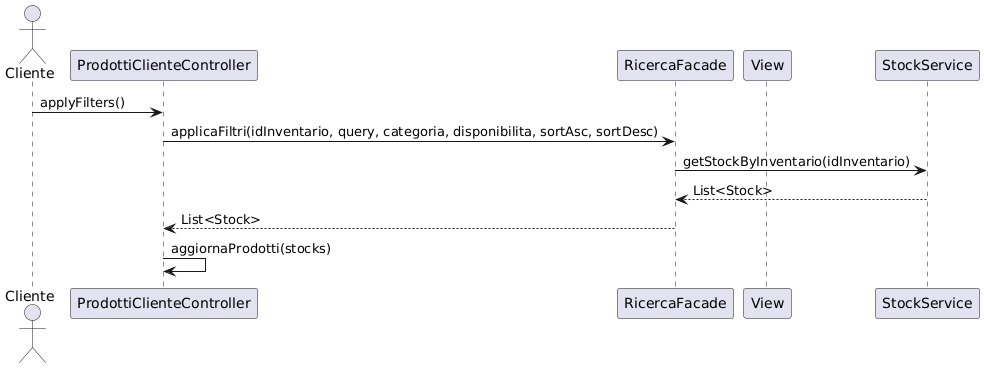

The diagram above was rendered by PlantUML. Its source (embedded in the PNG):
@startuml
actor Cliente
participant ProdottiClienteController
participant RicercaFacade
participant View

Cliente -> ProdottiClienteController: applyFilters()
ProdottiClienteController -> RicercaFacade: applicaFiltri(idInventario, query, categoria, disponibilita, sortAsc, sortDesc)
RicercaFacade -> StockService: getStockByInventario(idInventario)
StockService --> RicercaFacade: List<Stock>
RicercaFacade --> ProdottiClienteController: List<Stock>
ProdottiClienteController -> ProdottiClienteController: aggiornaProdotti(stocks)
@enduml